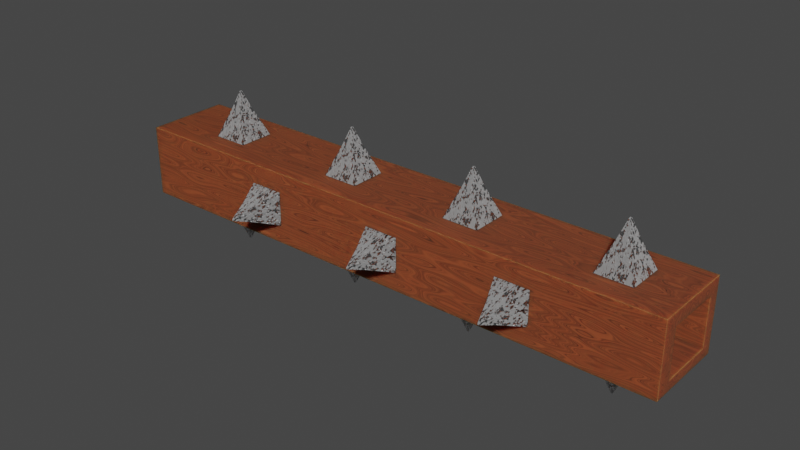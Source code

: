 # Source: Tronco.blend  (saved by Blender 3.5.10; exported with 4.5.12 LTS)
import bpy
from mathutils import Matrix  # noqa: F401  (used for matrix-valued properties, if any)

bpy.ops.wm.read_factory_settings(use_empty=True)
scene = bpy.context.scene
scene.name = 'Scene'

# ---- collections
col_tronco = bpy.data.collections.new('Tronco'); scene.collection.children.link(col_tronco)

# ---- materials (node trees are filled in below, after node groups)
mat_wood = bpy.data.materials.new('Wood')
mat_wood.use_transparent_shadow = False
mat_metal = bpy.data.materials.new('Metal')
mat_metal.alpha_threshold = 0.0
mat_metal.use_transparent_shadow = False
mat_metal.roughness = 0.5
mat_metal.line_color = (0.0, 0.0, 0.0, 1.0)

# ---- material node trees
mat_wood.use_nodes = True; mat_wood.node_tree.nodes.clear()
_N = mat_wood.node_tree.nodes; _L = mat_wood.node_tree.links
n0 = _N.new('ShaderNodeTexNoise'); n0.name = 'Musgrave Texture'; n0.location = (-308, 361)
n0.width = 150
n0.normalize = False
n0.inputs[3].default_value = 1.0
n0.inputs[4].default_value = 0.25
n1 = _N.new('ShaderNodeMapping'); n1.name = 'Mapping'; n1.location = (-499, 353)
n1.inputs[3].default_value = (1.2, 1.0, 1.0)
n2 = _N.new('ShaderNodeTexCoord'); n2.name = 'Texture Coordinate'; n2.location = (-728, 366)
n3 = _N.new('ShaderNodeBsdfPrincipled'); n3.name = 'Principled BSDF'; n3.location = (819, 509)
n3.distribution = 'GGX'
n3.subsurface_method = 'RANDOM_WALK_SKIN'
n3.inputs[3].default_value = 1.45
n3.inputs[8].default_value = 1.0
n3.inputs[10].default_value = 0.2727
n3.inputs[27].default_value = (0.0, 0.0, 0.0, 1.0)
n3.inputs[28].default_value = 1.0
n4 = _N.new('ShaderNodeOutputMaterial'); n4.name = 'Material Output'; n4.location = (1109, 509)
n5 = _N.new('ShaderNodeTexNoise'); n5.name = 'Noise Texture'; n5.location = (-37, 368)
n5.inputs[4].default_value = 1.0
n5.inputs[8].default_value = 1.1
n6 = _N.new('ShaderNodeBump'); n6.name = 'Bump'; n6.location = (231, -96)
n6.inputs[0].default_value = 0.1917
n6.inputs[1].default_value = 1.0
n6.inputs[2].default_value = 1.0
n7 = _N.new('ShaderNodeValToRGB'); n7.name = 'ColorRamp.001'; n7.location = (224, 155)
while len(n7.color_ramp.elements) > 1: n7.color_ramp.elements.remove(n7.color_ramp.elements[-1])
n7.color_ramp.elements[0].position = 0.6727; n7.color_ramp.elements[0].color = (0.0, 0.0, 0.0, 1.0)
_e = n7.color_ramp.elements.new(1.0); _e.color = (1.0, 0.9745, 0.9936, 1.0)
n8 = _N.new('ShaderNodeInvert'); n8.name = 'Invert'; n8.location = (551, 180)
n9 = _N.new('ShaderNodeValToRGB'); n9.name = 'ColorRamp'; n9.location = (179, 386)
while len(n9.color_ramp.elements) > 1: n9.color_ramp.elements.remove(n9.color_ramp.elements[-1])
n9.color_ramp.elements[0].position = 0.1591; n9.color_ramp.elements[0].color = (1.0, 0.2025, 0.04931, 1.0)
_e = n9.color_ramp.elements.new(0.3795); _e.color = (0.4133, 0.08669, 0.02123, 1.0)
_e = n9.color_ramp.elements.new(0.7364); _e.color = (0.03094, 0.01033, 0.001501, 1.0)
n10 = _N.new('ShaderNodeMix'); n10.name = 'Mix'; n10.location = (649, 389)
n10.data_type = 'RGBA'
n10.inputs[0].default_value = 0.2727
_L.new(n3.outputs[0], n4.inputs[0])
_L.new(n0.outputs[0], n5.inputs[0])
_L.new(n1.outputs[0], n0.inputs[0])
_L.new(n2.outputs[0], n1.inputs[0])
_L.new(n6.outputs[0], n3.inputs[5])
_L.new(n5.outputs[0], n9.inputs[0])
_L.new(n5.outputs[0], n6.inputs[4])
_L.new(n5.outputs[0], n7.inputs[0])
_L.new(n7.outputs[0], n8.inputs[1])
_L.new(n8.outputs[0], n3.inputs[2])
_L.new(n9.outputs[0], n10.inputs[6])
_L.new(n9.outputs[0], n10.inputs[7])
_L.new(n10.outputs[2], n3.inputs[0])
n4.is_active_output = True
mat_metal.use_nodes = True; mat_metal.node_tree.nodes.clear()
_N = mat_metal.node_tree.nodes; _L = mat_metal.node_tree.links
n0 = _N.new('ShaderNodeOutputMaterial'); n0.name = 'Material Output'; n0.location = (300, 300)
n1 = _N.new('ShaderNodeBsdfPrincipled'); n1.name = 'Principled BSDF'; n1.location = (10, 300)
n1.distribution = 'GGX'
n1.subsurface_method = 'RANDOM_WALK_SKIN'
n1.inputs[3].default_value = 1.45
n1.inputs[27].default_value = (0.0, 0.0, 0.0, 1.0)
n1.inputs[28].default_value = 1.0
n2 = _N.new('ShaderNodeValToRGB'); n2.name = 'ColorRamp.001'; n2.location = (-406, 34)
while len(n2.color_ramp.elements) > 1: n2.color_ramp.elements.remove(n2.color_ramp.elements[-1])
n2.color_ramp.elements[0].position = 0.4045; n2.color_ramp.elements[0].color = (0.0, 0.0, 0.0, 1.0)
_e = n2.color_ramp.elements.new(0.5136); _e.color = (1.0, 1.0, 1.0, 1.0)
n3 = _N.new('ShaderNodeTexNoise'); n3.name = 'Noise Texture'; n3.location = (-637, 4)
n3.inputs[4].default_value = 1.0
n4 = _N.new('ShaderNodeTexVoronoi'); n4.name = 'Voronoi Texture'; n4.location = (-453, -239)
n5 = _N.new('ShaderNodeMapping'); n5.name = 'Mapping.001'; n5.location = (-630, -278)
n6 = _N.new('ShaderNodeMapping'); n6.name = 'Mapping'; n6.location = (-1008, 23)
n6.inputs[3].default_value = (2.1, 1.3, 1.0)
n7 = _N.new('ShaderNodeTexCoord'); n7.name = 'Texture Coordinate'; n7.location = (-1200, 3)
n8 = _N.new('ShaderNodeTexNoise'); n8.name = 'Noise Texture.001'; n8.location = (-816, -384)
n8.inputs[4].default_value = 0.4167
n9 = _N.new('ShaderNodeBump'); n9.name = 'Bump'; n9.location = (-288, -244)
n9.inputs[1].default_value = 2.3
n9.inputs[2].default_value = 1.0
n10 = _N.new('ShaderNodeValToRGB'); n10.name = 'ColorRamp'; n10.location = (-381, 286)
while len(n10.color_ramp.elements) > 1: n10.color_ramp.elements.remove(n10.color_ramp.elements[-1])
n10.color_ramp.elements[0].position = 0.0; n10.color_ramp.elements[0].color = (0.0, 0.0, 0.0, 1.0)
_e = n10.color_ramp.elements.new(0.2318); _e.color = (1.0, 1.0, 1.0, 1.0)
_L.new(n1.outputs[0], n0.inputs[0])
_L.new(n10.outputs[0], n1.inputs[1])
_L.new(n2.outputs[0], n1.inputs[2])
_L.new(n3.outputs[0], n2.inputs[0])
_L.new(n6.outputs[0], n3.inputs[0])
_L.new(n7.outputs[0], n6.inputs[0])
_L.new(n4.outputs[1], n9.inputs[3])
_L.new(n5.outputs[0], n4.inputs[0])
_L.new(n8.outputs[1], n5.inputs[0])
_L.new(n6.outputs[0], n8.inputs[0])
_L.new(n9.outputs[0], n1.inputs[5])
n0.is_active_output = True

# ---- world
world_world = bpy.data.worlds.new('World'); scene.world = world_world
world_world.use_nodes = True; world_world.node_tree.nodes.clear()
_N = world_world.node_tree.nodes; _L = world_world.node_tree.links
n0 = _N.new('ShaderNodeOutputWorld'); n0.name = 'World Output'; n0.location = (300, 300)
n1 = _N.new('ShaderNodeBackground'); n1.name = 'Background'; n1.location = (10, 300)
n1.inputs[0].default_value = (0.05088, 0.05088, 0.05088, 1.0)
_L.new(n1.outputs[0], n0.inputs[0])
n0.is_active_output = True
world_world.color = (0.05088, 0.05088, 0.05088)
world_world.use_sun_shadow = False
world_world.sun_shadow_jitter_overblur = 0.0

# ---- meshes
me_cube = bpy.data.meshes.new('Cube')
me_cube.from_pydata([(1.0, 1.0, 1.0), (1.0, 1.0, -1.0), (1.0, -1.0, 1.0), (1.0, -1.0, -1.0), (-1.0, 1.0, 1.0), (-1.0, 1.0, -1.0), (-1.0, -1.0, 1.0), (-1.0, -1.0, -1.0), (-1.0, 0.664, -0.664), (-1.0, -0.664, -0.664), (-1.0, -0.664, 0.664), (-1.0, 0.664, 0.664), (1.003, 0.661, -0.661), (1.003, -0.661, -0.661), (1.003, -0.661, 0.661), (1.003, 0.661, 0.661)], [], [(0, 4, 6, 2), (3, 2, 6, 7), (5, 7, 9, 8), (5, 1, 3, 7), (2, 3, 13, 14), (5, 4, 0, 1), (8, 9, 13, 12), (6, 4, 11, 10), (4, 5, 8, 11), (7, 6, 10, 9), (10, 11, 15, 14), (9, 10, 14, 13), (11, 8, 12, 15), (1, 0, 15, 12), (3, 1, 12, 13), (0, 2, 14, 15)])
_uv = me_cube.uv_layers.new(name='UVMap')
_uv.uv.foreach_set('vector', [0.625, 0.5, 0.875, 0.5, 0.875, 0.75, 0.625, 0.75, 0.375, 0.75, 0.625, 0.75, 0.625, 1.0, 0.375, 1.0, 0.125, 0.5, 0.125, 0.75, 0.125, 0.75, 0.125, 0.5, 0.125, 0.5, 0.375, 0.5, 0.375, 0.75, 0.125, 0.75, 0.625, 0.75, 0.375, 0.75, 0.375, 0.75, 0.625, 0.75, 0.375, 0.25, 0.625, 0.25, 0.625, 0.5, 0.375, 0.5, 0.125, 0.5, 0.125, 0.75, 0.125, 0.75, 0.125, 0.5, 0.875, 0.75, 0.875, 0.5, 0.875, 0.5, 0.875, 0.75, 0.625, 0.25, 0.375, 0.25, 0.375, 0.25, 0.625, 0.25, 0.375, 1.0, 0.625, 1.0, 0.625, 1.0, 0.375, 1.0, 0.875, 0.75, 0.875, 0.5, 0.875, 0.5, 0.875, 0.75, 0.375, 1.0, 0.625, 1.0, 0.625, 1.0, 0.375, 1.0, 0.625, 0.25, 0.375, 0.25, 0.375, 0.25, 0.625, 0.25, 0.375, 0.5, 0.625, 0.5, 0.625, 0.5, 0.375, 0.5, 0.375, 0.75, 0.375, 0.5, 0.375, 0.5, 0.375, 0.75, 0.625, 0.5, 0.625, 0.75, 0.625, 0.75, 0.625, 0.5])
me_cube.materials.append(mat_wood)
me_cube.use_mirror_vertex_groups = False
me_cube.update()
me_cube_001 = bpy.data.meshes.new('Cube.001')
me_cube_001.from_pydata([(-1.316, -1.316, -1.0), (-0.5204, -0.5204, 1.0), (-1.316, 1.316, -1.0), (-0.5204, 0.5204, 1.0), (1.316, -1.316, -1.0), (0.5204, -0.5204, 1.0), (1.316, 1.316, -1.0), (0.5204, 0.5204, 1.0), (-0.05523, -0.05523, 2.373), (-0.05523, 0.05523, 2.373), (0.05523, 0.05523, 2.373), (0.05523, -0.05523, 2.373)], [], [(0, 1, 3, 2), (2, 3, 7, 6), (6, 7, 5, 4), (4, 5, 1, 0), (2, 6, 4, 0), (3, 1, 8, 9), (10, 9, 8, 11), (1, 5, 11, 8), (7, 3, 9, 10), (5, 7, 10, 11)])
_uv = me_cube_001.uv_layers.new(name='UVMap')
_uv.uv.foreach_set('vector', [0.375, 0.0, 0.625, 0.0, 0.625, 0.25, 0.375, 0.25, 0.375, 0.25, 0.625, 0.25, 0.625, 0.5, 0.375, 0.5, 0.375, 0.5, 0.625, 0.5, 0.625, 0.75, 0.375, 0.75, 0.375, 0.75, 0.625, 0.75, 0.625, 1.0, 0.375, 1.0, 0.125, 0.5, 0.375, 0.5, 0.375, 0.75, 0.125, 0.75, 0.625, 0.25, 0.625, 0.0, 0.625, 0.0, 0.625, 0.25, 0.625, 0.5, 0.875, 0.5, 0.875, 0.75, 0.625, 0.75, 0.625, 1.0, 0.625, 0.75, 0.625, 0.75, 0.625, 1.0, 0.625, 0.5, 0.625, 0.25, 0.625, 0.25, 0.625, 0.5, 0.625, 0.75, 0.625, 0.5, 0.625, 0.5, 0.625, 0.75])
me_cube_001.materials.append(mat_metal)
me_cube_001.update()
me_cube_002 = bpy.data.meshes.new('Cube.002')
me_cube_002.from_pydata([(-1.316, -1.316, -1.0), (-0.5204, -0.5204, 1.0), (-1.316, 1.316, -1.0), (-0.5204, 0.5204, 1.0), (1.316, -1.316, -1.0), (0.5204, -0.5204, 1.0), (1.316, 1.316, -1.0), (0.5204, 0.5204, 1.0), (-0.05523, -0.05523, 2.373), (-0.05523, 0.05523, 2.373), (0.05523, 0.05523, 2.373), (0.05523, -0.05523, 2.373)], [], [(0, 1, 3, 2), (2, 3, 7, 6), (6, 7, 5, 4), (4, 5, 1, 0), (2, 6, 4, 0), (3, 1, 8, 9), (10, 9, 8, 11), (1, 5, 11, 8), (7, 3, 9, 10), (5, 7, 10, 11)])
_uv = me_cube_002.uv_layers.new(name='UVMap')
_uv.uv.foreach_set('vector', [0.375, 0.0, 0.625, 0.0, 0.625, 0.25, 0.375, 0.25, 0.375, 0.25, 0.625, 0.25, 0.625, 0.5, 0.375, 0.5, 0.375, 0.5, 0.625, 0.5, 0.625, 0.75, 0.375, 0.75, 0.375, 0.75, 0.625, 0.75, 0.625, 1.0, 0.375, 1.0, 0.125, 0.5, 0.375, 0.5, 0.375, 0.75, 0.125, 0.75, 0.625, 0.25, 0.625, 0.0, 0.625, 0.0, 0.625, 0.25, 0.625, 0.5, 0.875, 0.5, 0.875, 0.75, 0.625, 0.75, 0.625, 1.0, 0.625, 0.75, 0.625, 0.75, 0.625, 1.0, 0.625, 0.5, 0.625, 0.25, 0.625, 0.25, 0.625, 0.5, 0.625, 0.75, 0.625, 0.5, 0.625, 0.5, 0.625, 0.75])
me_cube_002.materials.append(mat_metal)
me_cube_002.update()
me_cube_003 = bpy.data.meshes.new('Cube.003')
me_cube_003.from_pydata([(-1.316, -1.316, -1.0), (-0.5204, -0.5204, 1.0), (-1.316, 1.316, -1.0), (-0.5204, 0.5204, 1.0), (1.316, -1.316, -1.0), (0.5204, -0.5204, 1.0), (1.316, 1.316, -1.0), (0.5204, 0.5204, 1.0), (-0.05523, -0.05523, 2.373), (-0.05523, 0.05523, 2.373), (0.05523, 0.05523, 2.373), (0.05523, -0.05523, 2.373)], [], [(0, 1, 3, 2), (2, 3, 7, 6), (6, 7, 5, 4), (4, 5, 1, 0), (2, 6, 4, 0), (3, 1, 8, 9), (10, 9, 8, 11), (1, 5, 11, 8), (7, 3, 9, 10), (5, 7, 10, 11)])
_uv = me_cube_003.uv_layers.new(name='UVMap')
_uv.uv.foreach_set('vector', [0.375, 0.0, 0.625, 0.0, 0.625, 0.25, 0.375, 0.25, 0.375, 0.25, 0.625, 0.25, 0.625, 0.5, 0.375, 0.5, 0.375, 0.5, 0.625, 0.5, 0.625, 0.75, 0.375, 0.75, 0.375, 0.75, 0.625, 0.75, 0.625, 1.0, 0.375, 1.0, 0.125, 0.5, 0.375, 0.5, 0.375, 0.75, 0.125, 0.75, 0.625, 0.25, 0.625, 0.0, 0.625, 0.0, 0.625, 0.25, 0.625, 0.5, 0.875, 0.5, 0.875, 0.75, 0.625, 0.75, 0.625, 1.0, 0.625, 0.75, 0.625, 0.75, 0.625, 1.0, 0.625, 0.5, 0.625, 0.25, 0.625, 0.25, 0.625, 0.5, 0.625, 0.75, 0.625, 0.5, 0.625, 0.5, 0.625, 0.75])
me_cube_003.materials.append(mat_metal)
me_cube_003.update()
me_cube_004 = bpy.data.meshes.new('Cube.004')
me_cube_004.from_pydata([(-1.316, -1.316, -1.0), (-0.5204, -0.5204, 1.0), (-1.316, 1.316, -1.0), (-0.5204, 0.5204, 1.0), (1.316, -1.316, -1.0), (0.5204, -0.5204, 1.0), (1.316, 1.316, -1.0), (0.5204, 0.5204, 1.0), (-0.05523, -0.05523, 2.373), (-0.05523, 0.05523, 2.373), (0.05523, 0.05523, 2.373), (0.05523, -0.05523, 2.373)], [], [(0, 1, 3, 2), (2, 3, 7, 6), (6, 7, 5, 4), (4, 5, 1, 0), (2, 6, 4, 0), (3, 1, 8, 9), (10, 9, 8, 11), (1, 5, 11, 8), (7, 3, 9, 10), (5, 7, 10, 11)])
_uv = me_cube_004.uv_layers.new(name='UVMap')
_uv.uv.foreach_set('vector', [0.375, 0.0, 0.625, 0.0, 0.625, 0.25, 0.375, 0.25, 0.375, 0.25, 0.625, 0.25, 0.625, 0.5, 0.375, 0.5, 0.375, 0.5, 0.625, 0.5, 0.625, 0.75, 0.375, 0.75, 0.375, 0.75, 0.625, 0.75, 0.625, 1.0, 0.375, 1.0, 0.125, 0.5, 0.375, 0.5, 0.375, 0.75, 0.125, 0.75, 0.625, 0.25, 0.625, 0.0, 0.625, 0.0, 0.625, 0.25, 0.625, 0.5, 0.875, 0.5, 0.875, 0.75, 0.625, 0.75, 0.625, 1.0, 0.625, 0.75, 0.625, 0.75, 0.625, 1.0, 0.625, 0.5, 0.625, 0.25, 0.625, 0.25, 0.625, 0.5, 0.625, 0.75, 0.625, 0.5, 0.625, 0.5, 0.625, 0.75])
me_cube_004.materials.append(mat_metal)
me_cube_004.update()
me_cube_005 = bpy.data.meshes.new('Cube.005')
me_cube_005.from_pydata([(-1.316, -1.316, -1.0), (-0.5204, -0.5204, 1.0), (-1.316, 1.316, -1.0), (-0.5204, 0.5204, 1.0), (1.316, -1.316, -1.0), (0.5204, -0.5204, 1.0), (1.316, 1.316, -1.0), (0.5204, 0.5204, 1.0), (-0.05523, -0.05523, 2.373), (-0.05523, 0.05523, 2.373), (0.05523, 0.05523, 2.373), (0.05523, -0.05523, 2.373)], [], [(0, 1, 3, 2), (2, 3, 7, 6), (6, 7, 5, 4), (4, 5, 1, 0), (2, 6, 4, 0), (3, 1, 8, 9), (10, 9, 8, 11), (1, 5, 11, 8), (7, 3, 9, 10), (5, 7, 10, 11)])
_uv = me_cube_005.uv_layers.new(name='UVMap')
_uv.uv.foreach_set('vector', [0.375, 0.0, 0.625, 0.0, 0.625, 0.25, 0.375, 0.25, 0.375, 0.25, 0.625, 0.25, 0.625, 0.5, 0.375, 0.5, 0.375, 0.5, 0.625, 0.5, 0.625, 0.75, 0.375, 0.75, 0.375, 0.75, 0.625, 0.75, 0.625, 1.0, 0.375, 1.0, 0.125, 0.5, 0.375, 0.5, 0.375, 0.75, 0.125, 0.75, 0.625, 0.25, 0.625, 0.0, 0.625, 0.0, 0.625, 0.25, 0.625, 0.5, 0.875, 0.5, 0.875, 0.75, 0.625, 0.75, 0.625, 1.0, 0.625, 0.75, 0.625, 0.75, 0.625, 1.0, 0.625, 0.5, 0.625, 0.25, 0.625, 0.25, 0.625, 0.5, 0.625, 0.75, 0.625, 0.5, 0.625, 0.5, 0.625, 0.75])
me_cube_005.materials.append(mat_metal)
me_cube_005.update()
me_cube_006 = bpy.data.meshes.new('Cube.006')
me_cube_006.from_pydata([(-1.316, -1.316, -1.0), (-0.5204, -0.5204, 1.0), (-1.316, 1.316, -1.0), (-0.5204, 0.5204, 1.0), (1.316, -1.316, -1.0), (0.5204, -0.5204, 1.0), (1.316, 1.316, -1.0), (0.5204, 0.5204, 1.0), (-0.05523, -0.05523, 2.373), (-0.05523, 0.05523, 2.373), (0.05523, 0.05523, 2.373), (0.05523, -0.05523, 2.373)], [], [(0, 1, 3, 2), (2, 3, 7, 6), (6, 7, 5, 4), (4, 5, 1, 0), (2, 6, 4, 0), (3, 1, 8, 9), (10, 9, 8, 11), (1, 5, 11, 8), (7, 3, 9, 10), (5, 7, 10, 11)])
_uv = me_cube_006.uv_layers.new(name='UVMap')
_uv.uv.foreach_set('vector', [0.375, 0.0, 0.625, 0.0, 0.625, 0.25, 0.375, 0.25, 0.375, 0.25, 0.625, 0.25, 0.625, 0.5, 0.375, 0.5, 0.375, 0.5, 0.625, 0.5, 0.625, 0.75, 0.375, 0.75, 0.375, 0.75, 0.625, 0.75, 0.625, 1.0, 0.375, 1.0, 0.125, 0.5, 0.375, 0.5, 0.375, 0.75, 0.125, 0.75, 0.625, 0.25, 0.625, 0.0, 0.625, 0.0, 0.625, 0.25, 0.625, 0.5, 0.875, 0.5, 0.875, 0.75, 0.625, 0.75, 0.625, 1.0, 0.625, 0.75, 0.625, 0.75, 0.625, 1.0, 0.625, 0.5, 0.625, 0.25, 0.625, 0.25, 0.625, 0.5, 0.625, 0.75, 0.625, 0.5, 0.625, 0.5, 0.625, 0.75])
me_cube_006.materials.append(mat_metal)
me_cube_006.update()
me_cube_007 = bpy.data.meshes.new('Cube.007')
me_cube_007.from_pydata([(-1.316, -1.316, -1.0), (-0.5204, -0.5204, 1.0), (-1.316, 1.316, -1.0), (-0.5204, 0.5204, 1.0), (1.316, -1.316, -1.0), (0.5204, -0.5204, 1.0), (1.316, 1.316, -1.0), (0.5204, 0.5204, 1.0), (-0.05523, -0.05523, 2.373), (-0.05523, 0.05523, 2.373), (0.05523, 0.05523, 2.373), (0.05523, -0.05523, 2.373)], [], [(0, 1, 3, 2), (2, 3, 7, 6), (6, 7, 5, 4), (4, 5, 1, 0), (2, 6, 4, 0), (3, 1, 8, 9), (10, 9, 8, 11), (1, 5, 11, 8), (7, 3, 9, 10), (5, 7, 10, 11)])
_uv = me_cube_007.uv_layers.new(name='UVMap')
_uv.uv.foreach_set('vector', [0.375, 0.0, 0.625, 0.0, 0.625, 0.25, 0.375, 0.25, 0.375, 0.25, 0.625, 0.25, 0.625, 0.5, 0.375, 0.5, 0.375, 0.5, 0.625, 0.5, 0.625, 0.75, 0.375, 0.75, 0.375, 0.75, 0.625, 0.75, 0.625, 1.0, 0.375, 1.0, 0.125, 0.5, 0.375, 0.5, 0.375, 0.75, 0.125, 0.75, 0.625, 0.25, 0.625, 0.0, 0.625, 0.0, 0.625, 0.25, 0.625, 0.5, 0.875, 0.5, 0.875, 0.75, 0.625, 0.75, 0.625, 1.0, 0.625, 0.75, 0.625, 0.75, 0.625, 1.0, 0.625, 0.5, 0.625, 0.25, 0.625, 0.25, 0.625, 0.5, 0.625, 0.75, 0.625, 0.5, 0.625, 0.5, 0.625, 0.75])
me_cube_007.materials.append(mat_metal)
me_cube_007.update()
me_cube_008 = bpy.data.meshes.new('Cube.008')
me_cube_008.from_pydata([(-1.316, -1.316, -1.0), (-0.5204, -0.5204, 1.0), (-1.316, 1.316, -1.0), (-0.5204, 0.5204, 1.0), (1.316, -1.316, -1.0), (0.5204, -0.5204, 1.0), (1.316, 1.316, -1.0), (0.5204, 0.5204, 1.0), (-0.05523, -0.05523, 2.373), (-0.05523, 0.05523, 2.373), (0.05523, 0.05523, 2.373), (0.05523, -0.05523, 2.373)], [], [(0, 1, 3, 2), (2, 3, 7, 6), (6, 7, 5, 4), (4, 5, 1, 0), (2, 6, 4, 0), (3, 1, 8, 9), (10, 9, 8, 11), (1, 5, 11, 8), (7, 3, 9, 10), (5, 7, 10, 11)])
_uv = me_cube_008.uv_layers.new(name='UVMap')
_uv.uv.foreach_set('vector', [0.375, 0.0, 0.625, 0.0, 0.625, 0.25, 0.375, 0.25, 0.375, 0.25, 0.625, 0.25, 0.625, 0.5, 0.375, 0.5, 0.375, 0.5, 0.625, 0.5, 0.625, 0.75, 0.375, 0.75, 0.375, 0.75, 0.625, 0.75, 0.625, 1.0, 0.375, 1.0, 0.125, 0.5, 0.375, 0.5, 0.375, 0.75, 0.125, 0.75, 0.625, 0.25, 0.625, 0.0, 0.625, 0.0, 0.625, 0.25, 0.625, 0.5, 0.875, 0.5, 0.875, 0.75, 0.625, 0.75, 0.625, 1.0, 0.625, 0.75, 0.625, 0.75, 0.625, 1.0, 0.625, 0.5, 0.625, 0.25, 0.625, 0.25, 0.625, 0.5, 0.625, 0.75, 0.625, 0.5, 0.625, 0.5, 0.625, 0.75])
me_cube_008.materials.append(mat_metal)
me_cube_008.update()
me_cube_009 = bpy.data.meshes.new('Cube.009')
me_cube_009.from_pydata([(-1.316, -1.316, -1.0), (-0.5204, -0.5204, 1.0), (-1.316, 1.316, -1.0), (-0.5204, 0.5204, 1.0), (1.316, -1.316, -1.0), (0.5204, -0.5204, 1.0), (1.316, 1.316, -1.0), (0.5204, 0.5204, 1.0), (-0.05523, -0.05523, 2.373), (-0.05523, 0.05523, 2.373), (0.05523, 0.05523, 2.373), (0.05523, -0.05523, 2.373)], [], [(0, 1, 3, 2), (2, 3, 7, 6), (6, 7, 5, 4), (4, 5, 1, 0), (2, 6, 4, 0), (3, 1, 8, 9), (10, 9, 8, 11), (1, 5, 11, 8), (7, 3, 9, 10), (5, 7, 10, 11)])
_uv = me_cube_009.uv_layers.new(name='UVMap')
_uv.uv.foreach_set('vector', [0.375, 0.0, 0.625, 0.0, 0.625, 0.25, 0.375, 0.25, 0.375, 0.25, 0.625, 0.25, 0.625, 0.5, 0.375, 0.5, 0.375, 0.5, 0.625, 0.5, 0.625, 0.75, 0.375, 0.75, 0.375, 0.75, 0.625, 0.75, 0.625, 1.0, 0.375, 1.0, 0.125, 0.5, 0.375, 0.5, 0.375, 0.75, 0.125, 0.75, 0.625, 0.25, 0.625, 0.0, 0.625, 0.0, 0.625, 0.25, 0.625, 0.5, 0.875, 0.5, 0.875, 0.75, 0.625, 0.75, 0.625, 1.0, 0.625, 0.75, 0.625, 0.75, 0.625, 1.0, 0.625, 0.5, 0.625, 0.25, 0.625, 0.25, 0.625, 0.5, 0.625, 0.75, 0.625, 0.5, 0.625, 0.5, 0.625, 0.75])
me_cube_009.materials.append(mat_metal)
me_cube_009.update()
me_cube_010 = bpy.data.meshes.new('Cube.010')
me_cube_010.from_pydata([(-1.316, -1.316, -1.0), (-0.5204, -0.5204, 1.0), (-1.316, 1.316, -1.0), (-0.5204, 0.5204, 1.0), (1.316, -1.316, -1.0), (0.5204, -0.5204, 1.0), (1.316, 1.316, -1.0), (0.5204, 0.5204, 1.0), (-0.05523, -0.05523, 2.373), (-0.05523, 0.05523, 2.373), (0.05523, 0.05523, 2.373), (0.05523, -0.05523, 2.373)], [], [(0, 1, 3, 2), (2, 3, 7, 6), (6, 7, 5, 4), (4, 5, 1, 0), (2, 6, 4, 0), (3, 1, 8, 9), (10, 9, 8, 11), (1, 5, 11, 8), (7, 3, 9, 10), (5, 7, 10, 11)])
_uv = me_cube_010.uv_layers.new(name='UVMap')
_uv.uv.foreach_set('vector', [0.375, 0.0, 0.625, 0.0, 0.625, 0.25, 0.375, 0.25, 0.375, 0.25, 0.625, 0.25, 0.625, 0.5, 0.375, 0.5, 0.375, 0.5, 0.625, 0.5, 0.625, 0.75, 0.375, 0.75, 0.375, 0.75, 0.625, 0.75, 0.625, 1.0, 0.375, 1.0, 0.125, 0.5, 0.375, 0.5, 0.375, 0.75, 0.125, 0.75, 0.625, 0.25, 0.625, 0.0, 0.625, 0.0, 0.625, 0.25, 0.625, 0.5, 0.875, 0.5, 0.875, 0.75, 0.625, 0.75, 0.625, 1.0, 0.625, 0.75, 0.625, 0.75, 0.625, 1.0, 0.625, 0.5, 0.625, 0.25, 0.625, 0.25, 0.625, 0.5, 0.625, 0.75, 0.625, 0.5, 0.625, 0.5, 0.625, 0.75])
me_cube_010.materials.append(mat_metal)
me_cube_010.update()
me_cube_011 = bpy.data.meshes.new('Cube.011')
me_cube_011.from_pydata([(-1.316, -1.316, -1.0), (-0.5204, -0.5204, 1.0), (-1.316, 1.316, -1.0), (-0.5204, 0.5204, 1.0), (1.316, -1.316, -1.0), (0.5204, -0.5204, 1.0), (1.316, 1.316, -1.0), (0.5204, 0.5204, 1.0), (-0.05523, -0.05523, 2.373), (-0.05523, 0.05523, 2.373), (0.05523, 0.05523, 2.373), (0.05523, -0.05523, 2.373)], [], [(0, 1, 3, 2), (2, 3, 7, 6), (6, 7, 5, 4), (4, 5, 1, 0), (2, 6, 4, 0), (3, 1, 8, 9), (10, 9, 8, 11), (1, 5, 11, 8), (7, 3, 9, 10), (5, 7, 10, 11)])
_uv = me_cube_011.uv_layers.new(name='UVMap')
_uv.uv.foreach_set('vector', [0.375, 0.0, 0.625, 0.0, 0.625, 0.25, 0.375, 0.25, 0.375, 0.25, 0.625, 0.25, 0.625, 0.5, 0.375, 0.5, 0.375, 0.5, 0.625, 0.5, 0.625, 0.75, 0.375, 0.75, 0.375, 0.75, 0.625, 0.75, 0.625, 1.0, 0.375, 1.0, 0.125, 0.5, 0.375, 0.5, 0.375, 0.75, 0.125, 0.75, 0.625, 0.25, 0.625, 0.0, 0.625, 0.0, 0.625, 0.25, 0.625, 0.5, 0.875, 0.5, 0.875, 0.75, 0.625, 0.75, 0.625, 1.0, 0.625, 0.75, 0.625, 0.75, 0.625, 1.0, 0.625, 0.5, 0.625, 0.25, 0.625, 0.25, 0.625, 0.5, 0.625, 0.75, 0.625, 0.5, 0.625, 0.5, 0.625, 0.75])
me_cube_011.materials.append(mat_metal)
me_cube_011.update()
me_cube_012 = bpy.data.meshes.new('Cube.012')
me_cube_012.from_pydata([(-1.316, -1.316, -1.0), (-0.5204, -0.5204, 1.0), (-1.316, 1.316, -1.0), (-0.5204, 0.5204, 1.0), (1.316, -1.316, -1.0), (0.5204, -0.5204, 1.0), (1.316, 1.316, -1.0), (0.5204, 0.5204, 1.0), (-0.05523, -0.05523, 2.373), (-0.05523, 0.05523, 2.373), (0.05523, 0.05523, 2.373), (0.05523, -0.05523, 2.373)], [], [(0, 1, 3, 2), (2, 3, 7, 6), (6, 7, 5, 4), (4, 5, 1, 0), (2, 6, 4, 0), (3, 1, 8, 9), (10, 9, 8, 11), (1, 5, 11, 8), (7, 3, 9, 10), (5, 7, 10, 11)])
_uv = me_cube_012.uv_layers.new(name='UVMap')
_uv.uv.foreach_set('vector', [0.375, 0.0, 0.625, 0.0, 0.625, 0.25, 0.375, 0.25, 0.375, 0.25, 0.625, 0.25, 0.625, 0.5, 0.375, 0.5, 0.375, 0.5, 0.625, 0.5, 0.625, 0.75, 0.375, 0.75, 0.375, 0.75, 0.625, 0.75, 0.625, 1.0, 0.375, 1.0, 0.125, 0.5, 0.375, 0.5, 0.375, 0.75, 0.125, 0.75, 0.625, 0.25, 0.625, 0.0, 0.625, 0.0, 0.625, 0.25, 0.625, 0.5, 0.875, 0.5, 0.875, 0.75, 0.625, 0.75, 0.625, 1.0, 0.625, 0.75, 0.625, 0.75, 0.625, 1.0, 0.625, 0.5, 0.625, 0.25, 0.625, 0.25, 0.625, 0.5, 0.625, 0.75, 0.625, 0.5, 0.625, 0.5, 0.625, 0.75])
me_cube_012.materials.append(mat_metal)
me_cube_012.update()
me_cube_013 = bpy.data.meshes.new('Cube.013')
me_cube_013.from_pydata([(-1.316, -1.316, -1.0), (-0.5204, -0.5204, 1.0), (-1.316, 1.316, -1.0), (-0.5204, 0.5204, 1.0), (1.316, -1.316, -1.0), (0.5204, -0.5204, 1.0), (1.316, 1.316, -1.0), (0.5204, 0.5204, 1.0), (-0.05523, -0.05523, 2.373), (-0.05523, 0.05523, 2.373), (0.05523, 0.05523, 2.373), (0.05523, -0.05523, 2.373)], [], [(0, 1, 3, 2), (2, 3, 7, 6), (6, 7, 5, 4), (4, 5, 1, 0), (2, 6, 4, 0), (3, 1, 8, 9), (10, 9, 8, 11), (1, 5, 11, 8), (7, 3, 9, 10), (5, 7, 10, 11)])
_uv = me_cube_013.uv_layers.new(name='UVMap')
_uv.uv.foreach_set('vector', [0.375, 0.0, 0.625, 0.0, 0.625, 0.25, 0.375, 0.25, 0.375, 0.25, 0.625, 0.25, 0.625, 0.5, 0.375, 0.5, 0.375, 0.5, 0.625, 0.5, 0.625, 0.75, 0.375, 0.75, 0.375, 0.75, 0.625, 0.75, 0.625, 1.0, 0.375, 1.0, 0.125, 0.5, 0.375, 0.5, 0.375, 0.75, 0.125, 0.75, 0.625, 0.25, 0.625, 0.0, 0.625, 0.0, 0.625, 0.25, 0.625, 0.5, 0.875, 0.5, 0.875, 0.75, 0.625, 0.75, 0.625, 1.0, 0.625, 0.75, 0.625, 0.75, 0.625, 1.0, 0.625, 0.5, 0.625, 0.25, 0.625, 0.25, 0.625, 0.5, 0.625, 0.75, 0.625, 0.5, 0.625, 0.5, 0.625, 0.75])
me_cube_013.materials.append(mat_metal)
me_cube_013.update()
me_cube_014 = bpy.data.meshes.new('Cube.014')
me_cube_014.from_pydata([(-1.316, -1.316, -1.0), (-0.5204, -0.5204, 1.0), (-1.316, 1.316, -1.0), (-0.5204, 0.5204, 1.0), (1.316, -1.316, -1.0), (0.5204, -0.5204, 1.0), (1.316, 1.316, -1.0), (0.5204, 0.5204, 1.0), (-0.05523, -0.05523, 2.373), (-0.05523, 0.05523, 2.373), (0.05523, 0.05523, 2.373), (0.05523, -0.05523, 2.373)], [], [(0, 1, 3, 2), (2, 3, 7, 6), (6, 7, 5, 4), (4, 5, 1, 0), (2, 6, 4, 0), (3, 1, 8, 9), (10, 9, 8, 11), (1, 5, 11, 8), (7, 3, 9, 10), (5, 7, 10, 11)])
_uv = me_cube_014.uv_layers.new(name='UVMap')
_uv.uv.foreach_set('vector', [0.375, 0.0, 0.625, 0.0, 0.625, 0.25, 0.375, 0.25, 0.375, 0.25, 0.625, 0.25, 0.625, 0.5, 0.375, 0.5, 0.375, 0.5, 0.625, 0.5, 0.625, 0.75, 0.375, 0.75, 0.375, 0.75, 0.625, 0.75, 0.625, 1.0, 0.375, 1.0, 0.125, 0.5, 0.375, 0.5, 0.375, 0.75, 0.125, 0.75, 0.625, 0.25, 0.625, 0.0, 0.625, 0.0, 0.625, 0.25, 0.625, 0.5, 0.875, 0.5, 0.875, 0.75, 0.625, 0.75, 0.625, 1.0, 0.625, 0.75, 0.625, 0.75, 0.625, 1.0, 0.625, 0.5, 0.625, 0.25, 0.625, 0.25, 0.625, 0.5, 0.625, 0.75, 0.625, 0.5, 0.625, 0.5, 0.625, 0.75])
me_cube_014.materials.append(mat_metal)
me_cube_014.update()

# ---- objects
ob_tronco = bpy.data.objects.new('Tronco', me_cube)
ob_pico = bpy.data.objects.new('Pico', me_cube_001)
ob_pico_001 = bpy.data.objects.new('Pico.001', me_cube_002)
ob_pico_002 = bpy.data.objects.new('Pico.002', me_cube_003)
ob_pico_003 = bpy.data.objects.new('Pico.003', me_cube_004)
ob_pico_004 = bpy.data.objects.new('Pico.004', me_cube_005)
ob_pico_005 = bpy.data.objects.new('Pico.005', me_cube_006)
ob_pico_006 = bpy.data.objects.new('Pico.006', me_cube_007)
ob_pico_007 = bpy.data.objects.new('Pico.007', me_cube_008)
ob_pico_008 = bpy.data.objects.new('Pico.008', me_cube_009)
ob_pico_009 = bpy.data.objects.new('Pico.009', me_cube_010)
ob_pico_010 = bpy.data.objects.new('Pico.010', me_cube_011)
ob_pico_011 = bpy.data.objects.new('Pico.011', me_cube_012)
ob_pico_012 = bpy.data.objects.new('Pico.012', me_cube_013)
ob_pico_013 = bpy.data.objects.new('Pico.013', me_cube_014)

# ---- transforms, parenting, visibility, modifiers, constraints
ob_tronco.location = (0.0, 0.0, 0.0)
ob_tronco.scale = (20.67, 3.078, 2.621)
ob_tronco.lock_rotations_4d = False
ob_tronco.empty_display_type = 'ARROWS'
ob_tronco.lineart.crease_threshold = 0.0
ob_pico.location = (16.43, 0.0, 3.646)
ob_pico_001.location = (10.94, -3.882, -0.03915)
ob_pico_001.rotation_euler = (1.571, -0.0, 0.0)
ob_pico_002.location = (0.9912, -3.882, -0.03915)
ob_pico_002.rotation_euler = (1.571, -0.0, 0.0)
ob_pico_003.location = (5.788, 0.0, 3.646)
ob_pico_004.location = (-4.049, 0.0, 3.646)
ob_pico_005.location = (-9.225, -3.882, -0.03915)
ob_pico_005.rotation_euler = (1.571, -0.0, 0.0)
ob_pico_006.location = (-14.6, 0.0, 3.646)
ob_pico_007.location = (16.43, 0.0, -3.278)
ob_pico_007.rotation_euler = (3.142, -0.0, 0.0)
ob_pico_008.location = (5.788, 0.0, -3.278)
ob_pico_008.rotation_euler = (3.142, -0.0, 0.0)
ob_pico_009.location = (-4.049, 0.0, -3.278)
ob_pico_009.rotation_euler = (3.142, -0.0, 0.0)
ob_pico_010.location = (-14.6, 0.0, -3.278)
ob_pico_010.rotation_euler = (3.142, -0.0, 0.0)
ob_pico_011.location = (10.92, 3.842, -0.03915)
ob_pico_011.rotation_euler = (4.712, -0.0, 0.0)
ob_pico_012.location = (0.9707, 3.842, -0.03915)
ob_pico_012.rotation_euler = (4.712, -0.0, 0.0)
ob_pico_013.location = (-9.245, 3.842, -0.03915)
ob_pico_013.rotation_euler = (4.712, -0.0, 0.0)

# ---- collection membership
col_tronco.objects.link(ob_tronco)
col_tronco.objects.link(ob_pico)
col_tronco.objects.link(ob_pico_001)
col_tronco.objects.link(ob_pico_002)
col_tronco.objects.link(ob_pico_003)
col_tronco.objects.link(ob_pico_004)
col_tronco.objects.link(ob_pico_005)
col_tronco.objects.link(ob_pico_006)
col_tronco.objects.link(ob_pico_007)
col_tronco.objects.link(ob_pico_008)
col_tronco.objects.link(ob_pico_009)
col_tronco.objects.link(ob_pico_010)
col_tronco.objects.link(ob_pico_011)
col_tronco.objects.link(ob_pico_012)
col_tronco.objects.link(ob_pico_013)

# ---- scene / render settings (as saved in the file)
scene.frame_start = 1; scene.frame_end = 250; scene.frame_set(16)
scene.render.engine = 'BLENDER_EEVEE_NEXT'
scene.cycles.sampling_pattern = 'TABULATED_SOBOL'
scene.view_settings.view_transform = 'Filmic'
bpy.context.view_layer.update()

# ---- added for rendering (the .blend has no active camera and no usable light): camera, sun
cam_auto = bpy.data.cameras.new('AutoCamera')
cam_auto.lens = 50.0
cam_auto.sensor_width = 36.0
cam_auto.clip_end = 1000.0
ob_auto_camera = bpy.data.objects.new('AutoCamera', cam_auto)
scene.collection.objects.link(ob_auto_camera)
ob_auto_camera.location = (41.4535, -49.7324, 33.3259)
ob_auto_camera.rotation_euler = (1.09748, -7.21219e-08, 0.694738)
scene.camera = ob_auto_camera
light_auto_sun = bpy.data.lights.new('AutoSun', 'SUN')
light_auto_sun.energy = 3.0
light_auto_sun.angle = 0.0523599
ob_auto_sun = bpy.data.objects.new('AutoSun', light_auto_sun)
scene.collection.objects.link(ob_auto_sun)
ob_auto_sun.rotation_euler = (0.872665, 0.174533, 0.523599)
bpy.context.view_layer.update()
